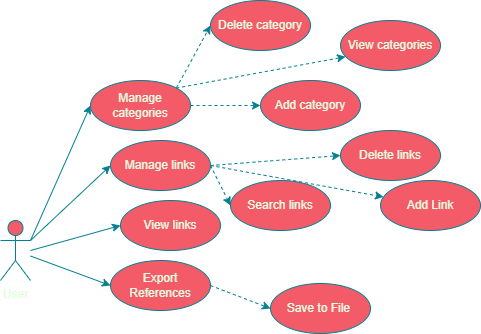

The diagram above was exported from draw.io. Its source (the exported page's mxGraphModel, read from the mxfile embedded in the PNG):
<mxGraphModel dx="1389" dy="795" grid="1" gridSize="10" guides="1" tooltips="1" connect="1" arrows="1" fold="1" page="1" pageScale="1" pageWidth="1169" pageHeight="827" math="0" shadow="0">
  <root>
    <mxCell id="0" />
    <mxCell id="1" parent="0" />
    <mxCell id="hHTDxXu8cItWdNwqMd6H-15" edge="1" parent="1" style="edgeStyle=none;shape=connector;rounded=0;orthogonalLoop=1;jettySize=auto;html=1;entryX=0;entryY=0.5;entryDx=0;entryDy=0;strokeColor=#028090;align=center;verticalAlign=middle;fontFamily=Helvetica;fontSize=11;fontColor=default;labelBackgroundColor=none;endArrow=classic;" target="hHTDxXu8cItWdNwqMd6H-4">
      <mxGeometry relative="1" as="geometry">
        <mxPoint x="140" y="380" as="sourcePoint" />
      </mxGeometry>
    </mxCell>
    <mxCell id="hHTDxXu8cItWdNwqMd6H-18" edge="1" parent="1" source="hHTDxXu8cItWdNwqMd6H-1" style="edgeStyle=none;shape=connector;rounded=0;orthogonalLoop=1;jettySize=auto;html=1;entryX=0;entryY=0.5;entryDx=0;entryDy=0;strokeColor=#028090;align=center;verticalAlign=middle;fontFamily=Helvetica;fontSize=11;fontColor=default;labelBackgroundColor=none;endArrow=classic;" target="hHTDxXu8cItWdNwqMd6H-8">
      <mxGeometry relative="1" as="geometry" />
    </mxCell>
    <mxCell id="hHTDxXu8cItWdNwqMd6H-20" edge="1" parent="1" source="hHTDxXu8cItWdNwqMd6H-1" style="edgeStyle=none;shape=connector;rounded=0;orthogonalLoop=1;jettySize=auto;html=1;exitX=1;exitY=0.3333333333333333;exitDx=0;exitDy=0;exitPerimeter=0;entryX=0;entryY=0.5;entryDx=0;entryDy=0;strokeColor=#028090;align=center;verticalAlign=middle;fontFamily=Helvetica;fontSize=11;fontColor=default;labelBackgroundColor=none;endArrow=classic;" target="hHTDxXu8cItWdNwqMd6H-2">
      <mxGeometry relative="1" as="geometry" />
    </mxCell>
    <mxCell id="hHTDxXu8cItWdNwqMd6H-21" edge="1" parent="1" source="hHTDxXu8cItWdNwqMd6H-1" style="edgeStyle=none;shape=connector;rounded=0;orthogonalLoop=1;jettySize=auto;html=1;exitX=1;exitY=0.3333333333333333;exitDx=0;exitDy=0;exitPerimeter=0;entryX=0;entryY=0.5;entryDx=0;entryDy=0;strokeColor=#028090;align=center;verticalAlign=middle;fontFamily=Helvetica;fontSize=11;fontColor=default;labelBackgroundColor=none;endArrow=classic;" target="hHTDxXu8cItWdNwqMd6H-13">
      <mxGeometry relative="1" as="geometry" />
    </mxCell>
    <mxCell id="hHTDxXu8cItWdNwqMd6H-1" parent="1" style="shape=umlActor;verticalLabelPosition=bottom;verticalAlign=top;html=1;outlineConnect=0;labelBackgroundColor=none;fillColor=#F45B69;strokeColor=#028090;fontColor=#E4FDE1;" value="User" vertex="1">
      <mxGeometry height="60" width="30" x="110" y="350" as="geometry" />
    </mxCell>
    <mxCell id="hHTDxXu8cItWdNwqMd6H-23" edge="1" parent="1" source="hHTDxXu8cItWdNwqMd6H-2" style="edgeStyle=none;shape=connector;rounded=0;orthogonalLoop=1;jettySize=auto;html=1;exitX=1;exitY=0;exitDx=0;exitDy=0;entryX=0;entryY=0.5;entryDx=0;entryDy=0;strokeColor=#028090;align=center;verticalAlign=middle;fontFamily=Helvetica;fontSize=11;fontColor=default;labelBackgroundColor=none;endArrow=classic;dashed=1;" target="hHTDxXu8cItWdNwqMd6H-11">
      <mxGeometry relative="1" as="geometry" />
    </mxCell>
    <mxCell id="hHTDxXu8cItWdNwqMd6H-24" edge="1" parent="1" source="hHTDxXu8cItWdNwqMd6H-2" style="edgeStyle=none;shape=connector;rounded=0;orthogonalLoop=1;jettySize=auto;html=1;exitX=1;exitY=0.5;exitDx=0;exitDy=0;entryX=0;entryY=0.5;entryDx=0;entryDy=0;dashed=1;strokeColor=#028090;align=center;verticalAlign=middle;fontFamily=Helvetica;fontSize=11;fontColor=default;labelBackgroundColor=none;endArrow=classic;" target="hHTDxXu8cItWdNwqMd6H-10">
      <mxGeometry relative="1" as="geometry" />
    </mxCell>
    <mxCell id="hHTDxXu8cItWdNwqMd6H-2" parent="1" style="ellipse;whiteSpace=wrap;html=1;labelBackgroundColor=none;fillColor=#F45B69;strokeColor=#028090;fontColor=#E4FDE1;" value="Manage categories" vertex="1">
      <mxGeometry height="50" width="100" x="200" y="210" as="geometry" />
    </mxCell>
    <mxCell id="hHTDxXu8cItWdNwqMd6H-4" parent="1" style="ellipse;whiteSpace=wrap;html=1;labelBackgroundColor=none;fillColor=#F45B69;strokeColor=#028090;fontColor=#E4FDE1;" value="View links" vertex="1">
      <mxGeometry height="50" width="100" x="230" y="330" as="geometry" />
    </mxCell>
    <mxCell id="hHTDxXu8cItWdNwqMd6H-5" parent="1" style="ellipse;whiteSpace=wrap;html=1;labelBackgroundColor=none;fillColor=#F45B69;strokeColor=#028090;fontColor=#E4FDE1;" value="Search links" vertex="1">
      <mxGeometry height="50" width="100" x="340" y="310" as="geometry" />
    </mxCell>
    <mxCell id="hHTDxXu8cItWdNwqMd6H-6" parent="1" style="ellipse;whiteSpace=wrap;html=1;labelBackgroundColor=none;fillColor=#F45B69;strokeColor=#028090;fontColor=#E4FDE1;" value="Add Link" vertex="1">
      <mxGeometry height="50" width="100" x="490" y="310" as="geometry" />
    </mxCell>
    <mxCell id="hHTDxXu8cItWdNwqMd6H-7" parent="1" style="ellipse;whiteSpace=wrap;html=1;labelBackgroundColor=none;fillColor=#F45B69;strokeColor=#028090;fontColor=#E4FDE1;" value="Delete links" vertex="1">
      <mxGeometry height="50" width="100" x="450" y="260" as="geometry" />
    </mxCell>
    <mxCell id="hHTDxXu8cItWdNwqMd6H-22" edge="1" parent="1" source="hHTDxXu8cItWdNwqMd6H-8" style="edgeStyle=none;shape=connector;rounded=0;orthogonalLoop=1;jettySize=auto;html=1;exitX=1;exitY=0.5;exitDx=0;exitDy=0;entryX=0;entryY=0.5;entryDx=0;entryDy=0;strokeColor=#028090;align=center;verticalAlign=middle;fontFamily=Helvetica;fontSize=11;fontColor=default;labelBackgroundColor=none;endArrow=classic;dashed=1;" target="hHTDxXu8cItWdNwqMd6H-9">
      <mxGeometry relative="1" as="geometry" />
    </mxCell>
    <mxCell id="hHTDxXu8cItWdNwqMd6H-8" parent="1" style="ellipse;whiteSpace=wrap;html=1;labelBackgroundColor=none;fillColor=#F45B69;strokeColor=#028090;fontColor=#E4FDE1;" value="Export References" vertex="1">
      <mxGeometry height="50" width="100" x="220" y="390" as="geometry" />
    </mxCell>
    <mxCell id="hHTDxXu8cItWdNwqMd6H-9" parent="1" style="ellipse;whiteSpace=wrap;html=1;labelBackgroundColor=none;fillColor=#F45B69;strokeColor=#028090;fontColor=#E4FDE1;" value="Save to File&amp;nbsp;" vertex="1">
      <mxGeometry height="50" width="100" x="380" y="413" as="geometry" />
    </mxCell>
    <mxCell id="hHTDxXu8cItWdNwqMd6H-10" parent="1" style="ellipse;whiteSpace=wrap;html=1;labelBackgroundColor=none;fillColor=#F45B69;strokeColor=#028090;fontColor=#E4FDE1;" value="Add category" vertex="1">
      <mxGeometry height="50" width="100" x="370" y="210" as="geometry" />
    </mxCell>
    <mxCell id="hHTDxXu8cItWdNwqMd6H-11" parent="1" style="ellipse;whiteSpace=wrap;html=1;labelBackgroundColor=none;fillColor=#F45B69;strokeColor=#028090;fontColor=#E4FDE1;" value="Delete category" vertex="1">
      <mxGeometry height="50" width="100" x="320" y="130" as="geometry" />
    </mxCell>
    <mxCell id="hHTDxXu8cItWdNwqMd6H-12" parent="1" style="ellipse;whiteSpace=wrap;html=1;labelBackgroundColor=none;fillColor=#F45B69;strokeColor=#028090;fontColor=#E4FDE1;" value="View categories" vertex="1">
      <mxGeometry height="50" width="100" x="450" y="150" as="geometry" />
    </mxCell>
    <mxCell id="hHTDxXu8cItWdNwqMd6H-26" edge="1" parent="1" source="hHTDxXu8cItWdNwqMd6H-13" style="edgeStyle=none;shape=connector;rounded=0;orthogonalLoop=1;jettySize=auto;html=1;exitX=1;exitY=0.5;exitDx=0;exitDy=0;entryX=0;entryY=0.5;entryDx=0;entryDy=0;dashed=1;strokeColor=#028090;align=center;verticalAlign=middle;fontFamily=Helvetica;fontSize=11;fontColor=default;labelBackgroundColor=none;endArrow=classic;" target="hHTDxXu8cItWdNwqMd6H-7">
      <mxGeometry relative="1" as="geometry" />
    </mxCell>
    <mxCell id="hHTDxXu8cItWdNwqMd6H-27" edge="1" parent="1" source="hHTDxXu8cItWdNwqMd6H-13" style="edgeStyle=none;shape=connector;rounded=0;orthogonalLoop=1;jettySize=auto;html=1;exitX=1;exitY=0.5;exitDx=0;exitDy=0;entryX=0;entryY=0.5;entryDx=0;entryDy=0;dashed=1;strokeColor=#028090;align=center;verticalAlign=middle;fontFamily=Helvetica;fontSize=11;fontColor=default;labelBackgroundColor=none;endArrow=classic;" target="hHTDxXu8cItWdNwqMd6H-5">
      <mxGeometry relative="1" as="geometry" />
    </mxCell>
    <mxCell id="hHTDxXu8cItWdNwqMd6H-28" edge="1" parent="1" source="hHTDxXu8cItWdNwqMd6H-13" style="edgeStyle=none;shape=connector;rounded=0;orthogonalLoop=1;jettySize=auto;html=1;exitX=1;exitY=0.5;exitDx=0;exitDy=0;dashed=1;strokeColor=#028090;align=center;verticalAlign=middle;fontFamily=Helvetica;fontSize=11;fontColor=default;labelBackgroundColor=none;endArrow=classic;" target="hHTDxXu8cItWdNwqMd6H-6">
      <mxGeometry relative="1" as="geometry" />
    </mxCell>
    <mxCell id="hHTDxXu8cItWdNwqMd6H-13" parent="1" style="ellipse;whiteSpace=wrap;html=1;labelBackgroundColor=none;fillColor=#F45B69;strokeColor=#028090;fontColor=#E4FDE1;" value="Manage links" vertex="1">
      <mxGeometry height="50" width="100" x="220" y="270" as="geometry" />
    </mxCell>
    <mxCell id="hHTDxXu8cItWdNwqMd6H-25" edge="1" parent="1" source="hHTDxXu8cItWdNwqMd6H-2" style="edgeStyle=none;shape=connector;rounded=0;orthogonalLoop=1;jettySize=auto;html=1;exitX=1;exitY=0;exitDx=0;exitDy=0;entryX=0.05;entryY=0.725;entryDx=0;entryDy=0;entryPerimeter=0;dashed=1;strokeColor=#028090;align=center;verticalAlign=middle;fontFamily=Helvetica;fontSize=11;fontColor=default;labelBackgroundColor=none;endArrow=classic;" target="hHTDxXu8cItWdNwqMd6H-12">
      <mxGeometry relative="1" as="geometry" />
    </mxCell>
  </root>
</mxGraphModel>